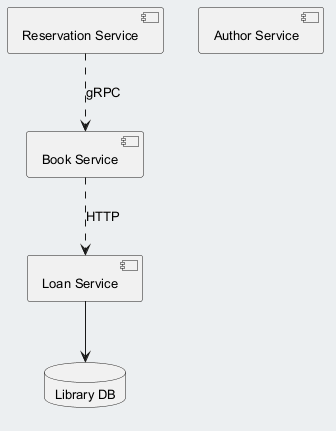

The diagram above was rendered by PlantUML. Its source (embedded in the PNG):
@startuml
skinparam backgroundColor #ECEFF1
skinparam classBackgroundColor #FFFFFF
skinparam classBorderColor #455A64
skinparam defaultFontSize 13
component "Loan Service" as C_LoanService
component "Book Service" as C_BookService
component "Reservation Service" as C_ReservationService
component "Author Service" as C_AuthorService
database "Library DB" as DB_library
C_LoanService --> DB_library
C_BookService ..> C_LoanService : HTTP
C_ReservationService ..> C_BookService : gRPC
@enduml